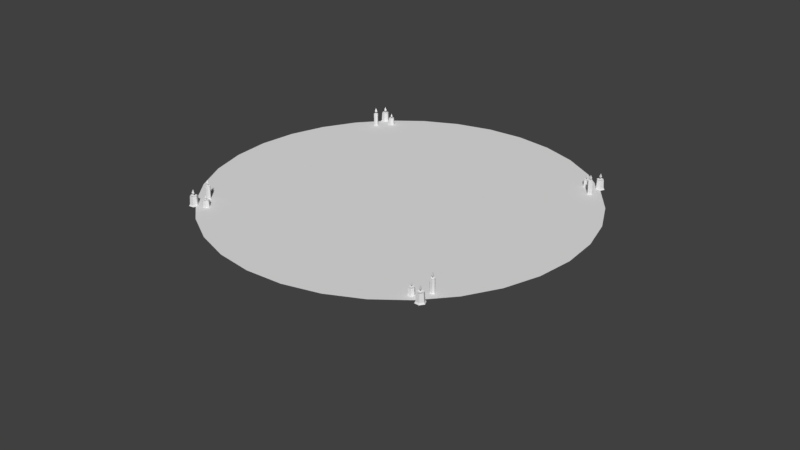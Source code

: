 # Source: syphoness_red.blend  (saved by Blender 2.77.0; exported with 4.5.12 LTS)
import bpy
from mathutils import Matrix  # noqa: F401  (used for matrix-valued properties, if any)

bpy.ops.wm.read_factory_settings(use_empty=True)
scene = bpy.context.scene
scene.name = 'Scene'

# ---- collections
col_collection_1 = bpy.data.collections.new('Collection 1'); scene.collection.children.link(col_collection_1)

# ---- world
world_world = bpy.data.worlds.new('World'); scene.world = world_world
world_world.color = (0.05088, 0.05088, 0.05088)
world_world.use_sun_shadow = False
world_world.sun_shadow_jitter_overblur = 0.0
world_world.cycles.sampling_method = 'MANUAL'

# ---- meshes
me_plane_002 = bpy.data.meshes.new('Plane.002')
me_plane_002.from_pydata([(16.83, 18.2, 0.5012), (17.01, 18.17, 0.2929), (17.05, 18.02, 0.5012), (17.01, 18.17, 0.8872), (17.11, 18.31, 0.5012), (17.24, 18.68, -0.8436), (17.17, 18.52, 0.2123), (17.56, 18.22, -0.8436), (17.39, 18.2, 0.2123), (17.33, 17.71, -0.8436), (17.22, 17.86, 0.2123), (16.77, 17.66, -0.8436), (16.84, 17.82, 0.2123), (16.45, 18.12, -0.8436), (16.62, 18.14, 0.2123), (16.68, 18.63, -0.8436), (16.79, 18.48, 0.2123), (17.01, 18.17, 0.09296), (17.19, 18.57, -0.6927), (17.45, 18.21, -0.6927), (17.26, 17.8, -0.6927), (16.82, 17.77, -0.6927), (16.56, 18.13, -0.6927), (16.75, 18.53, -0.6927), (18.47, 18.81, 0.8737), (18.7, 18.77, 0.6091), (18.76, 18.59, 0.8737), (18.7, 18.77, 1.364), (18.83, 18.95, 0.8737), (18.99, 19.42, -0.834), (18.9, 19.21, 0.5068), (19.4, 18.83, -0.834), (19.18, 18.82, 0.5068), (19.1, 18.19, -0.834), (18.97, 18.38, 0.5068), (18.4, 18.13, -0.834), (18.49, 18.33, 0.5068), (17.99, 18.71, -0.834), (18.21, 18.73, 0.5068), (18.29, 19.35, -0.834), (18.42, 19.17, 0.5068), (18.7, 18.77, 0.3552), (18.93, 19.29, -0.6425), (19.26, 18.82, -0.6425), (19.02, 18.31, -0.6425), (18.46, 18.26, -0.6425), (18.13, 18.72, -0.6425), (18.37, 19.24, -0.6425), (18.34, 16.46, 1.449), (18.56, 16.42, 1.185), (18.63, 16.23, 1.449), (18.56, 16.42, 1.939), (18.7, 16.59, 1.449), (18.76, 16.84, -0.834), (18.7, 16.7, 1.082), (19.03, 16.46, -0.834), (18.88, 16.45, 1.082), (18.83, 16.04, -0.834), (18.74, 16.16, 1.082), (18.37, 16.0, -0.834), (18.43, 16.14, 1.082), (18.1, 16.38, -0.834), (18.25, 16.39, 1.082), (18.3, 16.8, -0.834), (18.38, 16.68, 1.082), (18.56, 16.42, 0.9307), (18.69, 16.69, -0.6425), (18.87, 16.45, -0.6425), (18.74, 16.17, -0.6425), (18.44, 16.15, -0.6425), (18.26, 16.39, -0.6425), (18.39, 16.67, -0.6425), (-16.83, 18.46, 0.5012), (-17.01, 18.43, 0.2929), (-17.06, 18.28, 0.5012), (-17.01, 18.43, 0.8872), (-17.12, 18.56, 0.5012), (-17.26, 18.93, -0.8436), (-17.18, 18.77, 0.2123), (-17.57, 18.47, -0.8436), (-17.39, 18.45, 0.2123), (-17.32, 17.96, -0.8436), (-17.23, 18.11, 0.2123), (-16.77, 17.92, -0.8436), (-16.85, 18.08, 0.2123), (-16.46, 18.39, -0.8436), (-16.63, 18.4, 0.2123), (-16.7, 18.89, -0.8436), (-16.8, 18.74, 0.2123), (-17.01, 18.43, 0.09295), (-17.21, 18.83, -0.6927), (-17.46, 18.46, -0.6927), (-17.26, 18.06, -0.6927), (-16.82, 18.03, -0.6927), (-16.57, 18.39, -0.6927), (-16.76, 18.8, -0.6927), (-18.49, 19.04, 0.8737), (-18.71, 19.0, 0.6091), (-18.77, 18.81, 0.8737), (-18.71, 19.0, 1.364), (-18.85, 19.17, 0.8737), (-19.02, 19.64, -0.834), (-18.92, 19.44, 0.5068), (-19.42, 19.05, -0.834), (-19.2, 19.03, 0.5068), (-19.11, 18.41, -0.834), (-18.98, 18.6, 0.5068), (-18.4, 18.36, -0.834), (-18.5, 18.56, 0.5068), (-18.01, 18.95, -0.834), (-18.23, 18.97, 0.5068), (-18.32, 19.59, -0.834), (-18.44, 19.4, 0.5068), (-18.71, 19.0, 0.3552), (-18.96, 19.51, -0.6425), (-19.28, 19.04, -0.6425), (-19.03, 18.53, -0.6425), (-18.47, 18.49, -0.6425), (-18.15, 18.96, -0.6425), (-18.4, 19.47, -0.6425), (-18.31, 16.69, 1.449), (-18.54, 16.65, 1.185), (-18.6, 16.46, 1.449), (-18.54, 16.65, 1.939), (-18.68, 16.82, 1.449), (-18.74, 17.07, -0.834), (-18.68, 16.93, 1.082), (-19.01, 16.68, -0.834), (-18.85, 16.67, 1.082), (-18.8, 16.26, -0.834), (-18.72, 16.39, 1.082), (-18.34, 16.23, -0.834), (-18.4, 16.37, 1.082), (-18.08, 16.62, -0.834), (-18.23, 16.63, 1.082), (-18.28, 17.04, -0.834), (-18.36, 16.91, 1.082), (-18.54, 16.65, 0.9307), (-18.67, 16.92, -0.6425), (-18.84, 16.67, -0.6425), (-18.71, 16.4, -0.6425), (-18.41, 16.38, -0.6425), (-18.24, 16.63, -0.6425), (-18.37, 16.9, -0.6425), (-16.83, -18.2, 0.5012), (-17.01, -18.17, 0.2929), (-17.05, -18.02, 0.5012), (-17.01, -18.17, 0.8872), (-17.11, -18.31, 0.5012), (-17.24, -18.68, -0.8436), (-17.17, -18.52, 0.2123), (-17.56, -18.22, -0.8436), (-17.39, -18.2, 0.2123), (-17.33, -17.71, -0.8436), (-17.22, -17.86, 0.2123), (-16.77, -17.66, -0.8436), (-16.84, -17.82, 0.2123), (-16.45, -18.12, -0.8436), (-16.63, -18.14, 0.2123), (-16.68, -18.63, -0.8436), (-16.79, -18.48, 0.2123), (-17.01, -18.17, 0.09296), (-17.19, -18.57, -0.6927), (-17.45, -18.21, -0.6927), (-17.26, -17.8, -0.6927), (-16.82, -17.77, -0.6927), (-16.56, -18.13, -0.6927), (-16.75, -18.53, -0.6927), (-18.47, -18.81, 0.8737), (-18.7, -18.77, 0.6091), (-18.76, -18.59, 0.8737), (-18.7, -18.77, 1.364), (-18.83, -18.95, 0.8737), (-18.99, -19.42, -0.834), (-18.9, -19.21, 0.5068), (-19.4, -18.83, -0.834), (-19.18, -18.82, 0.5068), (-19.1, -18.19, -0.834), (-18.97, -18.38, 0.5068), (-18.4, -18.13, -0.834), (-18.49, -18.33, 0.5068), (-17.99, -18.71, -0.834), (-18.21, -18.73, 0.5068), (-18.29, -19.35, -0.834), (-18.42, -19.17, 0.5068), (-18.7, -18.77, 0.3552), (-18.93, -19.29, -0.6425), (-19.26, -18.82, -0.6425), (-19.02, -18.31, -0.6425), (-18.46, -18.26, -0.6425), (-18.13, -18.72, -0.6425), (-18.37, -19.24, -0.6425), (-18.34, -16.46, 1.449), (-18.56, -16.42, 1.185), (-18.63, -16.23, 1.449), (-18.56, -16.42, 1.939), (-18.7, -16.59, 1.449), (-18.76, -16.84, -0.834), (-18.7, -16.7, 1.082), (-19.03, -16.46, -0.834), (-18.88, -16.45, 1.082), (-18.83, -16.04, -0.834), (-18.74, -16.16, 1.082), (-18.37, -16.0, -0.834), (-18.43, -16.14, 1.082), (-18.1, -16.38, -0.834), (-18.25, -16.39, 1.082), (-18.3, -16.8, -0.834), (-18.38, -16.68, 1.082), (-18.56, -16.42, 0.9307), (-18.69, -16.69, -0.6425), (-18.87, -16.45, -0.6425), (-18.74, -16.17, -0.6425), (-18.44, -16.15, -0.6425), (-18.26, -16.39, -0.6425), (-18.39, -16.67, -0.6425), (16.83, -18.46, 0.5012), (17.01, -18.43, 0.2929), (17.06, -18.28, 0.5012), (17.01, -18.43, 0.8872), (17.12, -18.56, 0.5012), (17.26, -18.93, -0.8436), (17.18, -18.77, 0.2123), (17.57, -18.47, -0.8436), (17.39, -18.45, 0.2123), (17.32, -17.96, -0.8436), (17.23, -18.11, 0.2123), (16.77, -17.92, -0.8436), (16.85, -18.08, 0.2123), (16.46, -18.39, -0.8436), (16.63, -18.4, 0.2123), (16.7, -18.89, -0.8436), (16.8, -18.74, 0.2123), (17.01, -18.43, 0.09295), (17.21, -18.83, -0.6927), (17.46, -18.46, -0.6927), (17.26, -18.06, -0.6927), (16.82, -18.03, -0.6927), (16.57, -18.39, -0.6927), (16.76, -18.8, -0.6927), (18.49, -19.04, 0.8737), (18.71, -19.0, 0.6091), (18.77, -18.81, 0.8737), (18.71, -19.0, 1.364), (18.85, -19.17, 0.8737), (19.02, -19.64, -0.834), (18.92, -19.44, 0.5068), (19.42, -19.05, -0.834), (19.2, -19.03, 0.5068), (19.11, -18.41, -0.834), (18.98, -18.6, 0.5068), (18.4, -18.36, -0.834), (18.5, -18.56, 0.5068), (18.01, -18.95, -0.834), (18.23, -18.97, 0.5068), (18.32, -19.59, -0.834), (18.44, -19.4, 0.5068), (18.71, -19.0, 0.3552), (18.96, -19.51, -0.6425), (19.28, -19.04, -0.6425), (19.03, -18.53, -0.6425), (18.47, -18.49, -0.6425), (18.15, -18.96, -0.6425), (18.4, -19.47, -0.6425), (18.31, -16.69, 1.449), (18.54, -16.65, 1.185), (18.6, -16.46, 1.449), (18.54, -16.65, 1.939), (18.68, -16.82, 1.449), (18.74, -17.07, -0.834), (18.68, -16.93, 1.082), (19.01, -16.68, -0.834), (18.85, -16.67, 1.082), (18.8, -16.26, -0.834), (18.72, -16.39, 1.082), (18.34, -16.23, -0.834), (18.4, -16.37, 1.082), (18.08, -16.62, -0.834), (18.23, -16.63, 1.082), (18.28, -17.04, -0.834), (18.36, -16.91, 1.082), (18.54, -16.65, 0.9307), (18.67, -16.92, -0.6425), (18.84, -16.67, -0.6425), (18.71, -16.4, -0.6425), (18.41, -16.38, -0.6425), (18.24, -16.63, -0.6425), (18.37, -16.9, -0.6425)], [], [(4, 3, 2), (0, 3, 4), (0, 2, 3), (2, 1, 4), (4, 1, 0), (2, 0, 1), (18, 6, 8, 19), (19, 8, 10, 20), (20, 10, 12, 21), (14, 12, 17), (21, 12, 14, 22), (22, 14, 16, 23), (10, 8, 17), (16, 14, 17), (8, 6, 17), (12, 10, 17), (6, 16, 17), (15, 23, 18, 5), (13, 22, 23, 15), (11, 21, 22, 13), (9, 20, 21, 11), (7, 19, 20, 9), (5, 18, 19, 7), (23, 16, 6, 18), (28, 27, 26), (24, 27, 28), (24, 26, 27), (26, 25, 28), (28, 25, 24), (26, 24, 25), (42, 30, 32, 43), (43, 32, 34, 44), (44, 34, 36, 45), (38, 36, 41), (45, 36, 38, 46), (46, 38, 40, 47), (34, 32, 41), (40, 38, 41), (32, 30, 41), (36, 34, 41), (30, 40, 41), (39, 47, 42, 29), (37, 46, 47, 39), (35, 45, 46, 37), (33, 44, 45, 35), (31, 43, 44, 33), (29, 42, 43, 31), (47, 40, 30, 42), (52, 51, 50), (48, 51, 52), (48, 50, 51), (50, 49, 52), (52, 49, 48), (50, 48, 49), (66, 54, 56, 67), (67, 56, 58, 68), (68, 58, 60, 69), (62, 60, 65), (69, 60, 62, 70), (70, 62, 64, 71), (58, 56, 65), (64, 62, 65), (56, 54, 65), (60, 58, 65), (54, 64, 65), (63, 71, 66, 53), (61, 70, 71, 63), (59, 69, 70, 61), (57, 68, 69, 59), (55, 67, 68, 57), (53, 66, 67, 55), (71, 64, 54, 66), (76, 74, 75), (72, 76, 75), (72, 75, 74), (74, 76, 73), (76, 72, 73), (74, 73, 72), (90, 91, 80, 78), (91, 92, 82, 80), (92, 93, 84, 82), (86, 89, 84), (93, 94, 86, 84), (94, 95, 88, 86), (82, 89, 80), (88, 89, 86), (80, 89, 78), (84, 89, 82), (78, 89, 88), (87, 77, 90, 95), (85, 87, 95, 94), (83, 85, 94, 93), (81, 83, 93, 92), (79, 81, 92, 91), (77, 79, 91, 90), (95, 90, 78, 88), (100, 98, 99), (96, 100, 99), (96, 99, 98), (98, 100, 97), (100, 96, 97), (98, 97, 96), (114, 115, 104, 102), (115, 116, 106, 104), (116, 117, 108, 106), (110, 113, 108), (117, 118, 110, 108), (118, 119, 112, 110), (106, 113, 104), (112, 113, 110), (104, 113, 102), (108, 113, 106), (102, 113, 112), (111, 101, 114, 119), (109, 111, 119, 118), (107, 109, 118, 117), (105, 107, 117, 116), (103, 105, 116, 115), (101, 103, 115, 114), (119, 114, 102, 112), (124, 122, 123), (120, 124, 123), (120, 123, 122), (122, 124, 121), (124, 120, 121), (122, 121, 120), (138, 139, 128, 126), (139, 140, 130, 128), (140, 141, 132, 130), (134, 137, 132), (141, 142, 134, 132), (142, 143, 136, 134), (130, 137, 128), (136, 137, 134), (128, 137, 126), (132, 137, 130), (126, 137, 136), (135, 125, 138, 143), (133, 135, 143, 142), (131, 133, 142, 141), (129, 131, 141, 140), (127, 129, 140, 139), (125, 127, 139, 138), (143, 138, 126, 136), (148, 147, 146), (144, 147, 148), (144, 146, 147), (146, 145, 148), (148, 145, 144), (146, 144, 145), (162, 150, 152, 163), (163, 152, 154, 164), (164, 154, 156, 165), (158, 156, 161), (165, 156, 158, 166), (166, 158, 160, 167), (154, 152, 161), (160, 158, 161), (152, 150, 161), (156, 154, 161), (150, 160, 161), (159, 167, 162, 149), (157, 166, 167, 159), (155, 165, 166, 157), (153, 164, 165, 155), (151, 163, 164, 153), (149, 162, 163, 151), (167, 160, 150, 162), (172, 171, 170), (168, 171, 172), (168, 170, 171), (170, 169, 172), (172, 169, 168), (170, 168, 169), (186, 174, 176, 187), (187, 176, 178, 188), (188, 178, 180, 189), (182, 180, 185), (189, 180, 182, 190), (190, 182, 184, 191), (178, 176, 185), (184, 182, 185), (176, 174, 185), (180, 178, 185), (174, 184, 185), (183, 191, 186, 173), (181, 190, 191, 183), (179, 189, 190, 181), (177, 188, 189, 179), (175, 187, 188, 177), (173, 186, 187, 175), (191, 184, 174, 186), (196, 195, 194), (192, 195, 196), (192, 194, 195), (194, 193, 196), (196, 193, 192), (194, 192, 193), (210, 198, 200, 211), (211, 200, 202, 212), (212, 202, 204, 213), (206, 204, 209), (213, 204, 206, 214), (214, 206, 208, 215), (202, 200, 209), (208, 206, 209), (200, 198, 209), (204, 202, 209), (198, 208, 209), (207, 215, 210, 197), (205, 214, 215, 207), (203, 213, 214, 205), (201, 212, 213, 203), (199, 211, 212, 201), (197, 210, 211, 199), (215, 208, 198, 210), (220, 218, 219), (216, 220, 219), (216, 219, 218), (218, 220, 217), (220, 216, 217), (218, 217, 216), (234, 235, 224, 222), (235, 236, 226, 224), (236, 237, 228, 226), (230, 233, 228), (237, 238, 230, 228), (238, 239, 232, 230), (226, 233, 224), (232, 233, 230), (224, 233, 222), (228, 233, 226), (222, 233, 232), (231, 221, 234, 239), (229, 231, 239, 238), (227, 229, 238, 237), (225, 227, 237, 236), (223, 225, 236, 235), (221, 223, 235, 234), (239, 234, 222, 232), (244, 242, 243), (240, 244, 243), (240, 243, 242), (242, 244, 241), (244, 240, 241), (242, 241, 240), (258, 259, 248, 246), (259, 260, 250, 248), (260, 261, 252, 250), (254, 257, 252), (261, 262, 254, 252), (262, 263, 256, 254), (250, 257, 248), (256, 257, 254), (248, 257, 246), (252, 257, 250), (246, 257, 256), (255, 245, 258, 263), (253, 255, 263, 262), (251, 253, 262, 261), (249, 251, 261, 260), (247, 249, 260, 259), (245, 247, 259, 258), (263, 258, 246, 256), (268, 266, 267), (264, 268, 267), (264, 267, 266), (266, 268, 265), (268, 264, 265), (266, 265, 264), (282, 283, 272, 270), (283, 284, 274, 272), (284, 285, 276, 274), (278, 281, 276), (285, 286, 278, 276), (286, 287, 280, 278), (274, 281, 272), (280, 281, 278), (272, 281, 270), (276, 281, 274), (270, 281, 280), (279, 269, 282, 287), (277, 279, 287, 286), (275, 277, 286, 285), (273, 275, 285, 284), (271, 273, 284, 283), (269, 271, 283, 282), (287, 282, 270, 280)])
_uv = me_plane_002.uv_layers.new(name='UVMap')
_uv.uv.foreach_set('vector', [0.2045, 0.2382, 0.2015, 0.2464, 0.1985, 0.2383, 0.2045, 0.2382, 0.2015, 0.2464, 0.1985, 0.2383, 0.2045, 0.2382, 0.1985, 0.2383, 0.2015, 0.2464, 0.1985, 0.2383, 0.2015, 0.2348, 0.2045, 0.2382, 0.1985, 0.2383, 0.2015, 0.2348, 0.2045, 0.2382, 0.1985, 0.2383, 0.2045, 0.2382, 0.2015, 0.2348, 0.1899, 0.2366, 0.1899, 0.2471, 0.1937, 0.2471, 0.1944, 0.2366, 0.1944, 0.2366, 0.1937, 0.2471, 0.1937, 0.2471, 0.1944, 0.2366, 0.1944, 0.2366, 0.1937, 0.2471, 0.1899, 0.2471, 0.1899, 0.2366, 0.1754, 0.2393, 0.18, 0.2367, 0.18, 0.2419, 0.1899, 0.2366, 0.1899, 0.2471, 0.1861, 0.2471, 0.1854, 0.2366, 0.1854, 0.2366, 0.1861, 0.2471, 0.1861, 0.2471, 0.1854, 0.2366, 0.1845, 0.2393, 0.1845, 0.2446, 0.18, 0.2419, 0.1754, 0.2446, 0.1754, 0.2393, 0.18, 0.2419, 0.1845, 0.2446, 0.18, 0.2472, 0.18, 0.2419, 0.18, 0.2367, 0.1845, 0.2393, 0.18, 0.2419, 0.18, 0.2472, 0.1754, 0.2446, 0.18, 0.2419, 0.1853, 0.2348, 0.1854, 0.2366, 0.1899, 0.2366, 0.1899, 0.2348, 0.1853, 0.2348, 0.1854, 0.2366, 0.1854, 0.2366, 0.1853, 0.2348, 0.1899, 0.2348, 0.1899, 0.2366, 0.1854, 0.2366, 0.1853, 0.2348, 0.1945, 0.2348, 0.1944, 0.2366, 0.1899, 0.2366, 0.1899, 0.2348, 0.1945, 0.2348, 0.1944, 0.2366, 0.1944, 0.2366, 0.1945, 0.2348, 0.1899, 0.2348, 0.1899, 0.2366, 0.1944, 0.2366, 0.1945, 0.2348, 0.1854, 0.2366, 0.1861, 0.2471, 0.1899, 0.2471, 0.1899, 0.2366, 0.2045, 0.2382, 0.2015, 0.2464, 0.1985, 0.2383, 0.2045, 0.2382, 0.2015, 0.2464, 0.1985, 0.2383, 0.2045, 0.2382, 0.1985, 0.2383, 0.2015, 0.2464, 0.1985, 0.2383, 0.2015, 0.2348, 0.2045, 0.2382, 0.1985, 0.2383, 0.2015, 0.2348, 0.2045, 0.2382, 0.1985, 0.2383, 0.2045, 0.2382, 0.2015, 0.2348, 0.1899, 0.2366, 0.1899, 0.2471, 0.1937, 0.2471, 0.1944, 0.2366, 0.1944, 0.2366, 0.1937, 0.2471, 0.1937, 0.2471, 0.1944, 0.2366, 0.1944, 0.2366, 0.1937, 0.2471, 0.1899, 0.2471, 0.1899, 0.2366, 0.1754, 0.2393, 0.18, 0.2367, 0.18, 0.2419, 0.1899, 0.2366, 0.1899, 0.2471, 0.1861, 0.2471, 0.1854, 0.2366, 0.1854, 0.2366, 0.1861, 0.2471, 0.1861, 0.2471, 0.1854, 0.2366, 0.1845, 0.2393, 0.1845, 0.2446, 0.18, 0.2419, 0.1754, 0.2446, 0.1754, 0.2393, 0.18, 0.2419, 0.1845, 0.2446, 0.18, 0.2472, 0.18, 0.2419, 0.18, 0.2367, 0.1845, 0.2393, 0.18, 0.2419, 0.18, 0.2472, 0.1754, 0.2446, 0.18, 0.2419, 0.1853, 0.2348, 0.1854, 0.2366, 0.1899, 0.2366, 0.1899, 0.2348, 0.1853, 0.2348, 0.1854, 0.2366, 0.1854, 0.2366, 0.1853, 0.2348, 0.1899, 0.2348, 0.1899, 0.2366, 0.1854, 0.2366, 0.1853, 0.2348, 0.1945, 0.2348, 0.1944, 0.2366, 0.1899, 0.2366, 0.1899, 0.2348, 0.1945, 0.2348, 0.1944, 0.2366, 0.1944, 0.2366, 0.1945, 0.2348, 0.1899, 0.2348, 0.1899, 0.2366, 0.1944, 0.2366, 0.1945, 0.2348, 0.1854, 0.2366, 0.1861, 0.2471, 0.1899, 0.2471, 0.1899, 0.2366, 0.2045, 0.2382, 0.2015, 0.2464, 0.1985, 0.2383, 0.2045, 0.2382, 0.2015, 0.2464, 0.1985, 0.2383, 0.2045, 0.2382, 0.1985, 0.2383, 0.2015, 0.2464, 0.1985, 0.2383, 0.2015, 0.2348, 0.2045, 0.2382, 0.1985, 0.2383, 0.2015, 0.2348, 0.2045, 0.2382, 0.1985, 0.2383, 0.2045, 0.2382, 0.2015, 0.2348, 0.1899, 0.2366, 0.1899, 0.2471, 0.1937, 0.2471, 0.1944, 0.2366, 0.1944, 0.2366, 0.1937, 0.2471, 0.1937, 0.2471, 0.1944, 0.2366, 0.1944, 0.2366, 0.1937, 0.2471, 0.1899, 0.2471, 0.1899, 0.2366, 0.1754, 0.2393, 0.18, 0.2367, 0.18, 0.2419, 0.1899, 0.2366, 0.1899, 0.2471, 0.1861, 0.2471, 0.1854, 0.2366, 0.1854, 0.2366, 0.1861, 0.2471, 0.1861, 0.2471, 0.1854, 0.2366, 0.1845, 0.2393, 0.1845, 0.2446, 0.18, 0.2419, 0.1754, 0.2446, 0.1754, 0.2393, 0.18, 0.2419, 0.1845, 0.2446, 0.18, 0.2472, 0.18, 0.2419, 0.18, 0.2367, 0.1845, 0.2393, 0.18, 0.2419, 0.18, 0.2472, 0.1754, 0.2446, 0.18, 0.2419, 0.1853, 0.2348, 0.1854, 0.2366, 0.1899, 0.2366, 0.1899, 0.2348, 0.1853, 0.2348, 0.1854, 0.2366, 0.1854, 0.2366, 0.1853, 0.2348, 0.1899, 0.2348, 0.1899, 0.2366, 0.1854, 0.2366, 0.1853, 0.2348, 0.1945, 0.2348, 0.1944, 0.2366, 0.1899, 0.2366, 0.1899, 0.2348, 0.1945, 0.2348, 0.1944, 0.2366, 0.1944, 0.2366, 0.1945, 0.2348, 0.1899, 0.2348, 0.1899, 0.2366, 0.1944, 0.2366, 0.1945, 0.2348, 0.1854, 0.2366, 0.1861, 0.2471, 0.1899, 0.2471, 0.1899, 0.2366, 0.2045, 0.2382, 0.1985, 0.2383, 0.2015, 0.2464, 0.2045, 0.2382, 0.1985, 0.2383, 0.2015, 0.2464, 0.2045, 0.2382, 0.2015, 0.2464, 0.1985, 0.2383, 0.1985, 0.2383, 0.2045, 0.2382, 0.2015, 0.2348, 0.1985, 0.2383, 0.2045, 0.2382, 0.2015, 0.2348, 0.1985, 0.2383, 0.2015, 0.2348, 0.2045, 0.2382, 0.1899, 0.2366, 0.1944, 0.2366, 0.1937, 0.2471, 0.1899, 0.2471, 0.1944, 0.2366, 0.1944, 0.2366, 0.1937, 0.2471, 0.1937, 0.2471, 0.1944, 0.2366, 0.1899, 0.2366, 0.1899, 0.2471, 0.1937, 0.2471, 0.1754, 0.2393, 0.18, 0.2419, 0.18, 0.2367, 0.1899, 0.2366, 0.1854, 0.2366, 0.1861, 0.2471, 0.1899, 0.2471, 0.1854, 0.2366, 0.1854, 0.2366, 0.1861, 0.2471, 0.1861, 0.2471, 0.1845, 0.2393, 0.18, 0.2419, 0.1845, 0.2446, 0.1754, 0.2446, 0.18, 0.2419, 0.1754, 0.2393, 0.1845, 0.2446, 0.18, 0.2419, 0.18, 0.2472, 0.18, 0.2367, 0.18, 0.2419, 0.1845, 0.2393, 0.18, 0.2472, 0.18, 0.2419, 0.1754, 0.2446, 0.1853, 0.2348, 0.1899, 0.2348, 0.1899, 0.2366, 0.1854, 0.2366, 0.1853, 0.2348, 0.1853, 0.2348, 0.1854, 0.2366, 0.1854, 0.2366, 0.1899, 0.2348, 0.1853, 0.2348, 0.1854, 0.2366, 0.1899, 0.2366, 0.1945, 0.2348, 0.1899, 0.2348, 0.1899, 0.2366, 0.1944, 0.2366, 0.1945, 0.2348, 0.1945, 0.2348, 0.1944, 0.2366, 0.1944, 0.2366, 0.1899, 0.2348, 0.1945, 0.2348, 0.1944, 0.2366, 0.1899, 0.2366, 0.1854, 0.2366, 0.1899, 0.2366, 0.1899, 0.2471, 0.1861, 0.2471, 0.2045, 0.2382, 0.1985, 0.2383, 0.2015, 0.2464, 0.2045, 0.2382, 0.1985, 0.2383, 0.2015, 0.2464, 0.2045, 0.2382, 0.2015, 0.2464, 0.1985, 0.2383, 0.1985, 0.2383, 0.2045, 0.2382, 0.2015, 0.2348, 0.1985, 0.2383, 0.2045, 0.2382, 0.2015, 0.2348, 0.1985, 0.2383, 0.2015, 0.2348, 0.2045, 0.2382, 0.1899, 0.2366, 0.1944, 0.2366, 0.1937, 0.2471, 0.1899, 0.2471, 0.1944, 0.2366, 0.1944, 0.2366, 0.1937, 0.2471, 0.1937, 0.2471, 0.1944, 0.2366, 0.1899, 0.2366, 0.1899, 0.2471, 0.1937, 0.2471, 0.1754, 0.2393, 0.18, 0.2419, 0.18, 0.2367, 0.1899, 0.2366, 0.1854, 0.2366, 0.1861, 0.2471, 0.1899, 0.2471, 0.1854, 0.2366, 0.1854, 0.2366, 0.1861, 0.2471, 0.1861, 0.2471, 0.1845, 0.2393, 0.18, 0.2419, 0.1845, 0.2446, 0.1754, 0.2446, 0.18, 0.2419, 0.1754, 0.2393, 0.1845, 0.2446, 0.18, 0.2419, 0.18, 0.2472, 0.18, 0.2367, 0.18, 0.2419, 0.1845, 0.2393, 0.18, 0.2472, 0.18, 0.2419, 0.1754, 0.2446, 0.1853, 0.2348, 0.1899, 0.2348, 0.1899, 0.2366, 0.1854, 0.2366, 0.1853, 0.2348, 0.1853, 0.2348, 0.1854, 0.2366, 0.1854, 0.2366, 0.1899, 0.2348, 0.1853, 0.2348, 0.1854, 0.2366, 0.1899, 0.2366, 0.1945, 0.2348, 0.1899, 0.2348, 0.1899, 0.2366, 0.1944, 0.2366, 0.1945, 0.2348, 0.1945, 0.2348, 0.1944, 0.2366, 0.1944, 0.2366, 0.1899, 0.2348, 0.1945, 0.2348, 0.1944, 0.2366, 0.1899, 0.2366, 0.1854, 0.2366, 0.1899, 0.2366, 0.1899, 0.2471, 0.1861, 0.2471, 0.2045, 0.2382, 0.1985, 0.2383, 0.2015, 0.2464, 0.2045, 0.2382, 0.1985, 0.2383, 0.2015, 0.2464, 0.2045, 0.2382, 0.2015, 0.2464, 0.1985, 0.2383, 0.1985, 0.2383, 0.2045, 0.2382, 0.2015, 0.2348, 0.1985, 0.2383, 0.2045, 0.2382, 0.2015, 0.2348, 0.1985, 0.2383, 0.2015, 0.2348, 0.2045, 0.2382, 0.1899, 0.2366, 0.1944, 0.2366, 0.1937, 0.2471, 0.1899, 0.2471, 0.1944, 0.2366, 0.1944, 0.2366, 0.1937, 0.2471, 0.1937, 0.2471, 0.1944, 0.2366, 0.1899, 0.2366, 0.1899, 0.2471, 0.1937, 0.2471, 0.1754, 0.2393, 0.18, 0.2419, 0.18, 0.2367, 0.1899, 0.2366, 0.1854, 0.2366, 0.1861, 0.2471, 0.1899, 0.2471, 0.1854, 0.2366, 0.1854, 0.2366, 0.1861, 0.2471, 0.1861, 0.2471, 0.1845, 0.2393, 0.18, 0.2419, 0.1845, 0.2446, 0.1754, 0.2446, 0.18, 0.2419, 0.1754, 0.2393, 0.1845, 0.2446, 0.18, 0.2419, 0.18, 0.2472, 0.18, 0.2367, 0.18, 0.2419, 0.1845, 0.2393, 0.18, 0.2472, 0.18, 0.2419, 0.1754, 0.2446, 0.1853, 0.2348, 0.1899, 0.2348, 0.1899, 0.2366, 0.1854, 0.2366, 0.1853, 0.2348, 0.1853, 0.2348, 0.1854, 0.2366, 0.1854, 0.2366, 0.1899, 0.2348, 0.1853, 0.2348, 0.1854, 0.2366, 0.1899, 0.2366, 0.1945, 0.2348, 0.1899, 0.2348, 0.1899, 0.2366, 0.1944, 0.2366, 0.1945, 0.2348, 0.1945, 0.2348, 0.1944, 0.2366, 0.1944, 0.2366, 0.1899, 0.2348, 0.1945, 0.2348, 0.1944, 0.2366, 0.1899, 0.2366, 0.1854, 0.2366, 0.1899, 0.2366, 0.1899, 0.2471, 0.1861, 0.2471, 0.2045, 0.2382, 0.2015, 0.2464, 0.1985, 0.2383, 0.2045, 0.2382, 0.2015, 0.2464, 0.1985, 0.2383, 0.2045, 0.2382, 0.1985, 0.2383, 0.2015, 0.2464, 0.1985, 0.2383, 0.2015, 0.2348, 0.2045, 0.2382, 0.1985, 0.2383, 0.2015, 0.2348, 0.2045, 0.2382, 0.1985, 0.2383, 0.2045, 0.2382, 0.2015, 0.2348, 0.1899, 0.2366, 0.1899, 0.2471, 0.1937, 0.2471, 0.1944, 0.2366, 0.1944, 0.2366, 0.1937, 0.2471, 0.1937, 0.2471, 0.1944, 0.2366, 0.1944, 0.2366, 0.1937, 0.2471, 0.1899, 0.2471, 0.1899, 0.2366, 0.1754, 0.2393, 0.18, 0.2367, 0.18, 0.2419, 0.1899, 0.2366, 0.1899, 0.2471, 0.1861, 0.2471, 0.1854, 0.2366, 0.1854, 0.2366, 0.1861, 0.2471, 0.1861, 0.2471, 0.1854, 0.2366, 0.1845, 0.2393, 0.1845, 0.2446, 0.18, 0.2419, 0.1754, 0.2446, 0.1754, 0.2393, 0.18, 0.2419, 0.1845, 0.2446, 0.18, 0.2472, 0.18, 0.2419, 0.18, 0.2367, 0.1845, 0.2393, 0.18, 0.2419, 0.18, 0.2472, 0.1754, 0.2446, 0.18, 0.2419, 0.1853, 0.2348, 0.1854, 0.2366, 0.1899, 0.2366, 0.1899, 0.2348, 0.1853, 0.2348, 0.1854, 0.2366, 0.1854, 0.2366, 0.1853, 0.2348, 0.1899, 0.2348, 0.1899, 0.2366, 0.1854, 0.2366, 0.1853, 0.2348, 0.1945, 0.2348, 0.1944, 0.2366, 0.1899, 0.2366, 0.1899, 0.2348, 0.1945, 0.2348, 0.1944, 0.2366, 0.1944, 0.2366, 0.1945, 0.2348, 0.1899, 0.2348, 0.1899, 0.2366, 0.1944, 0.2366, 0.1945, 0.2348, 0.1854, 0.2366, 0.1861, 0.2471, 0.1899, 0.2471, 0.1899, 0.2366, 0.2045, 0.2382, 0.2015, 0.2464, 0.1985, 0.2383, 0.2045, 0.2382, 0.2015, 0.2464, 0.1985, 0.2383, 0.2045, 0.2382, 0.1985, 0.2383, 0.2015, 0.2464, 0.1985, 0.2383, 0.2015, 0.2348, 0.2045, 0.2382, 0.1985, 0.2383, 0.2015, 0.2348, 0.2045, 0.2382, 0.1985, 0.2383, 0.2045, 0.2382, 0.2015, 0.2348, 0.1899, 0.2366, 0.1899, 0.2471, 0.1937, 0.2471, 0.1944, 0.2366, 0.1944, 0.2366, 0.1937, 0.2471, 0.1937, 0.2471, 0.1944, 0.2366, 0.1944, 0.2366, 0.1937, 0.2471, 0.1899, 0.2471, 0.1899, 0.2366, 0.1754, 0.2393, 0.18, 0.2367, 0.18, 0.2419, 0.1899, 0.2366, 0.1899, 0.2471, 0.1861, 0.2471, 0.1854, 0.2366, 0.1854, 0.2366, 0.1861, 0.2471, 0.1861, 0.2471, 0.1854, 0.2366, 0.1845, 0.2393, 0.1845, 0.2446, 0.18, 0.2419, 0.1754, 0.2446, 0.1754, 0.2393, 0.18, 0.2419, 0.1845, 0.2446, 0.18, 0.2472, 0.18, 0.2419, 0.18, 0.2367, 0.1845, 0.2393, 0.18, 0.2419, 0.18, 0.2472, 0.1754, 0.2446, 0.18, 0.2419, 0.1853, 0.2348, 0.1854, 0.2366, 0.1899, 0.2366, 0.1899, 0.2348, 0.1853, 0.2348, 0.1854, 0.2366, 0.1854, 0.2366, 0.1853, 0.2348, 0.1899, 0.2348, 0.1899, 0.2366, 0.1854, 0.2366, 0.1853, 0.2348, 0.1945, 0.2348, 0.1944, 0.2366, 0.1899, 0.2366, 0.1899, 0.2348, 0.1945, 0.2348, 0.1944, 0.2366, 0.1944, 0.2366, 0.1945, 0.2348, 0.1899, 0.2348, 0.1899, 0.2366, 0.1944, 0.2366, 0.1945, 0.2348, 0.1854, 0.2366, 0.1861, 0.2471, 0.1899, 0.2471, 0.1899, 0.2366, 0.2045, 0.2382, 0.2015, 0.2464, 0.1985, 0.2383, 0.2045, 0.2382, 0.2015, 0.2464, 0.1985, 0.2383, 0.2045, 0.2382, 0.1985, 0.2383, 0.2015, 0.2464, 0.1985, 0.2383, 0.2015, 0.2348, 0.2045, 0.2382, 0.1985, 0.2383, 0.2015, 0.2348, 0.2045, 0.2382, 0.1985, 0.2383, 0.2045, 0.2382, 0.2015, 0.2348, 0.1899, 0.2366, 0.1899, 0.2471, 0.1937, 0.2471, 0.1944, 0.2366, 0.1944, 0.2366, 0.1937, 0.2471, 0.1937, 0.2471, 0.1944, 0.2366, 0.1944, 0.2366, 0.1937, 0.2471, 0.1899, 0.2471, 0.1899, 0.2366, 0.1754, 0.2393, 0.18, 0.2367, 0.18, 0.2419, 0.1899, 0.2366, 0.1899, 0.2471, 0.1861, 0.2471, 0.1854, 0.2366, 0.1854, 0.2366, 0.1861, 0.2471, 0.1861, 0.2471, 0.1854, 0.2366, 0.1845, 0.2393, 0.1845, 0.2446, 0.18, 0.2419, 0.1754, 0.2446, 0.1754, 0.2393, 0.18, 0.2419, 0.1845, 0.2446, 0.18, 0.2472, 0.18, 0.2419, 0.18, 0.2367, 0.1845, 0.2393, 0.18, 0.2419, 0.18, 0.2472, 0.1754, 0.2446, 0.18, 0.2419, 0.1853, 0.2348, 0.1854, 0.2366, 0.1899, 0.2366, 0.1899, 0.2348, 0.1853, 0.2348, 0.1854, 0.2366, 0.1854, 0.2366, 0.1853, 0.2348, 0.1899, 0.2348, 0.1899, 0.2366, 0.1854, 0.2366, 0.1853, 0.2348, 0.1945, 0.2348, 0.1944, 0.2366, 0.1899, 0.2366, 0.1899, 0.2348, 0.1945, 0.2348, 0.1944, 0.2366, 0.1944, 0.2366, 0.1945, 0.2348, 0.1899, 0.2348, 0.1899, 0.2366, 0.1944, 0.2366, 0.1945, 0.2348, 0.1854, 0.2366, 0.1861, 0.2471, 0.1899, 0.2471, 0.1899, 0.2366, 0.2045, 0.2382, 0.1985, 0.2383, 0.2015, 0.2464, 0.2045, 0.2382, 0.1985, 0.2383, 0.2015, 0.2464, 0.2045, 0.2382, 0.2015, 0.2464, 0.1985, 0.2383, 0.1985, 0.2383, 0.2045, 0.2382, 0.2015, 0.2348, 0.1985, 0.2383, 0.2045, 0.2382, 0.2015, 0.2348, 0.1985, 0.2383, 0.2015, 0.2348, 0.2045, 0.2382, 0.1899, 0.2366, 0.1944, 0.2366, 0.1937, 0.2471, 0.1899, 0.2471, 0.1944, 0.2366, 0.1944, 0.2366, 0.1937, 0.2471, 0.1937, 0.2471, 0.1944, 0.2366, 0.1899, 0.2366, 0.1899, 0.2471, 0.1937, 0.2471, 0.1754, 0.2393, 0.18, 0.2419, 0.18, 0.2367, 0.1899, 0.2366, 0.1854, 0.2366, 0.1861, 0.2471, 0.1899, 0.2471, 0.1854, 0.2366, 0.1854, 0.2366, 0.1861, 0.2471, 0.1861, 0.2471, 0.1845, 0.2393, 0.18, 0.2419, 0.1845, 0.2446, 0.1754, 0.2446, 0.18, 0.2419, 0.1754, 0.2393, 0.1845, 0.2446, 0.18, 0.2419, 0.18, 0.2472, 0.18, 0.2367, 0.18, 0.2419, 0.1845, 0.2393, 0.18, 0.2472, 0.18, 0.2419, 0.1754, 0.2446, 0.1853, 0.2348, 0.1899, 0.2348, 0.1899, 0.2366, 0.1854, 0.2366, 0.1853, 0.2348, 0.1853, 0.2348, 0.1854, 0.2366, 0.1854, 0.2366, 0.1899, 0.2348, 0.1853, 0.2348, 0.1854, 0.2366, 0.1899, 0.2366, 0.1945, 0.2348, 0.1899, 0.2348, 0.1899, 0.2366, 0.1944, 0.2366, 0.1945, 0.2348, 0.1945, 0.2348, 0.1944, 0.2366, 0.1944, 0.2366, 0.1899, 0.2348, 0.1945, 0.2348, 0.1944, 0.2366, 0.1899, 0.2366, 0.1854, 0.2366, 0.1899, 0.2366, 0.1899, 0.2471, 0.1861, 0.2471, 0.2045, 0.2382, 0.1985, 0.2383, 0.2015, 0.2464, 0.2045, 0.2382, 0.1985, 0.2383, 0.2015, 0.2464, 0.2045, 0.2382, 0.2015, 0.2464, 0.1985, 0.2383, 0.1985, 0.2383, 0.2045, 0.2382, 0.2015, 0.2348, 0.1985, 0.2383, 0.2045, 0.2382, 0.2015, 0.2348, 0.1985, 0.2383, 0.2015, 0.2348, 0.2045, 0.2382, 0.1899, 0.2366, 0.1944, 0.2366, 0.1937, 0.2471, 0.1899, 0.2471, 0.1944, 0.2366, 0.1944, 0.2366, 0.1937, 0.2471, 0.1937, 0.2471, 0.1944, 0.2366, 0.1899, 0.2366, 0.1899, 0.2471, 0.1937, 0.2471, 0.1754, 0.2393, 0.18, 0.2419, 0.18, 0.2367, 0.1899, 0.2366, 0.1854, 0.2366, 0.1861, 0.2471, 0.1899, 0.2471, 0.1854, 0.2366, 0.1854, 0.2366, 0.1861, 0.2471, 0.1861, 0.2471, 0.1845, 0.2393, 0.18, 0.2419, 0.1845, 0.2446, 0.1754, 0.2446, 0.18, 0.2419, 0.1754, 0.2393, 0.1845, 0.2446, 0.18, 0.2419, 0.18, 0.2472, 0.18, 0.2367, 0.18, 0.2419, 0.1845, 0.2393, 0.18, 0.2472, 0.18, 0.2419, 0.1754, 0.2446, 0.1853, 0.2348, 0.1899, 0.2348, 0.1899, 0.2366, 0.1854, 0.2366, 0.1853, 0.2348, 0.1853, 0.2348, 0.1854, 0.2366, 0.1854, 0.2366, 0.1899, 0.2348, 0.1853, 0.2348, 0.1854, 0.2366, 0.1899, 0.2366, 0.1945, 0.2348, 0.1899, 0.2348, 0.1899, 0.2366, 0.1944, 0.2366, 0.1945, 0.2348, 0.1945, 0.2348, 0.1944, 0.2366, 0.1944, 0.2366, 0.1899, 0.2348, 0.1945, 0.2348, 0.1944, 0.2366, 0.1899, 0.2366, 0.1854, 0.2366, 0.1899, 0.2366, 0.1899, 0.2471, 0.1861, 0.2471, 0.2045, 0.2382, 0.1985, 0.2383, 0.2015, 0.2464, 0.2045, 0.2382, 0.1985, 0.2383, 0.2015, 0.2464, 0.2045, 0.2382, 0.2015, 0.2464, 0.1985, 0.2383, 0.1985, 0.2383, 0.2045, 0.2382, 0.2015, 0.2348, 0.1985, 0.2383, 0.2045, 0.2382, 0.2015, 0.2348, 0.1985, 0.2383, 0.2015, 0.2348, 0.2045, 0.2382, 0.1899, 0.2366, 0.1944, 0.2366, 0.1937, 0.2471, 0.1899, 0.2471, 0.1944, 0.2366, 0.1944, 0.2366, 0.1937, 0.2471, 0.1937, 0.2471, 0.1944, 0.2366, 0.1899, 0.2366, 0.1899, 0.2471, 0.1937, 0.2471, 0.1754, 0.2393, 0.18, 0.2419, 0.18, 0.2367, 0.1899, 0.2366, 0.1854, 0.2366, 0.1861, 0.2471, 0.1899, 0.2471, 0.1854, 0.2366, 0.1854, 0.2366, 0.1861, 0.2471, 0.1861, 0.2471, 0.1845, 0.2393, 0.18, 0.2419, 0.1845, 0.2446, 0.1754, 0.2446, 0.18, 0.2419, 0.1754, 0.2393, 0.1845, 0.2446, 0.18, 0.2419, 0.18, 0.2472, 0.18, 0.2367, 0.18, 0.2419, 0.1845, 0.2393, 0.18, 0.2472, 0.18, 0.2419, 0.1754, 0.2446, 0.1853, 0.2348, 0.1899, 0.2348, 0.1899, 0.2366, 0.1854, 0.2366, 0.1853, 0.2348, 0.1853, 0.2348, 0.1854, 0.2366, 0.1854, 0.2366, 0.1899, 0.2348, 0.1853, 0.2348, 0.1854, 0.2366, 0.1899, 0.2366, 0.1945, 0.2348, 0.1899, 0.2348, 0.1899, 0.2366, 0.1944, 0.2366, 0.1945, 0.2348, 0.1945, 0.2348, 0.1944, 0.2366, 0.1944, 0.2366, 0.1899, 0.2348, 0.1945, 0.2348, 0.1944, 0.2366, 0.1899, 0.2366, 0.1854, 0.2366, 0.1899, 0.2366, 0.1899, 0.2471, 0.1861, 0.2471])
me_plane_002.use_remesh_preserve_volume = False
me_plane_002.use_remesh_preserve_attributes = False
me_plane_002.use_mirror_vertex_groups = False
me_plane_002.update()
me_sphere_002 = bpy.data.meshes.new('Sphere.002')
me_sphere_002.from_pydata([(6.779, 25.53, -1.8), (11.63, 23.72, -1.8), (16.04, 21.01, -1.8), (19.83, 17.49, -1.8), (22.86, 13.29, -1.8), (25.02, 8.587, -1.8), (26.22, 3.552, -1.8), (26.41, -1.621, -1.8), (25.59, -6.731, -1.8), (23.78, -11.58, -1.8), (21.07, -15.99, -1.8), (17.55, -19.78, -1.8), (13.35, -22.82, -1.8), (8.648, -24.97, -1.8), (3.612, -26.17, -1.8), (-1.561, -26.36, -1.8), (-6.671, -25.54, -1.8), (-11.52, -23.74, -1.8), (-15.93, -21.02, -1.8), (-19.72, -17.5, -1.8), (-22.76, -13.31, -1.8), (-24.91, -8.601, -1.8), (-26.11, -3.565, -1.8), (-26.3, 1.608, -1.8), (-25.48, 6.718, -1.8), (-23.68, 11.57, -1.8), (-20.96, 15.98, -1.8), (-17.44, 19.77, -1.8), (-13.25, 22.8, -1.8), (-8.54, 24.96, -1.8), (-3.505, 26.16, -1.8), (1.668, 26.35, -1.8)], [], [(0, 31, 30, 29, 28, 27, 26, 25, 24, 23, 22, 21, 20, 19, 18, 17, 16, 15, 14, 13, 12, 11, 10, 9, 8, 7, 6, 5, 4, 3, 2, 1)])
_uv = me_sphere_002.uv_layers.new(name='UVMap')
_uv.uv.foreach_set('vector', [0.5408, 0.1402, 0.528, 0.1487, 0.5138, 0.1546, 0.4987, 0.1576, 0.4833, 0.1576, 0.4682, 0.1546, 0.454, 0.1487, 0.4412, 0.1402, 0.4304, 0.1293, 0.4218, 0.1165, 0.4159, 0.1023, 0.4129, 0.08721, 0.4129, 0.07184, 0.4159, 0.05675, 0.4218, 0.04255, 0.4304, 0.02976, 0.4412, 0.01889, 0.454, 0.01034, 0.4682, 0.004458, 0.4833, 0.001458, 0.4987, 0.001458, 0.5138, 0.004458, 0.528, 0.01034, 0.5408, 0.01889, 0.5516, 0.02976, 0.5602, 0.04255, 0.5661, 0.05675, 0.5691, 0.07184, 0.5691, 0.08721, 0.5661, 0.1023, 0.5602, 0.1165, 0.5516, 0.1293])
me_sphere_002.use_remesh_preserve_volume = False
me_sphere_002.use_remesh_preserve_attributes = False
me_sphere_002.use_mirror_vertex_groups = False
me_sphere_002.update()
me_plane_004 = bpy.data.meshes.new('Plane.004')
me_plane_004.from_pydata([(-0.5851, -9.398e-08, -1.245), (0.5851, -9.398e-08, -1.245), (-0.5851, 9.398e-08, 1.245), (0.5851, 9.398e-08, 1.245), (-0.5851, 0.02626, 1.245), (-0.5851, 0.02626, -1.245), (0.5851, 0.02626, -1.245), (0.5851, 0.02626, 1.245), (1.382e-07, -0.5851, 1.245), (4.981e-08, 0.5851, 1.245), (-4.981e-08, -0.5851, -1.245), (-1.382e-07, 0.5851, -1.245), (-0.02626, -0.5851, -1.245), (-0.02626, -0.5851, 1.245), (-0.02626, 0.5851, 1.245), (-0.02626, 0.5851, -1.245)], [], [(0, 2, 3, 1), (5, 6, 7, 4), (8, 10, 11, 9), (13, 14, 15, 12)])
_uv = me_plane_004.uv_layers.new(name='UVMap')
_uv.uv.foreach_set('vector', [0.1064, 0.1354, 0.1692, 0.1354, 0.1692, 0.1051, 0.1064, 0.1051, 0.1064, 0.1354, 0.1064, 0.1051, 0.1692, 0.1051, 0.1692, 0.1354, 0.1064, 0.1354, 0.1692, 0.1354, 0.1692, 0.1051, 0.1064, 0.1051, 0.1064, 0.1354, 0.1064, 0.1051, 0.1692, 0.1051, 0.1692, 0.1354])
me_plane_004.use_remesh_preserve_volume = False
me_plane_004.use_remesh_preserve_attributes = False
me_plane_004.use_mirror_vertex_groups = False
me_plane_004.update()

# ---- objects
ob_plane_000 = bpy.data.objects.new('Plane.000', me_plane_002)
ob_ring = bpy.data.objects.new('Ring', me_sphere_002)
ob_auto_attacks_trace = bpy.data.objects.new('auto attacks trace', me_plane_004)

# ---- transforms, parenting, visibility, modifiers, constraints
ob_plane_000.location = (0.08915, -0.03203, 0.8332)
ob_plane_000.lineart.crease_threshold = 0.0
ob_ring.location = (-7.271e-05, -6.954e-05, 1.888)
ob_ring.rotation_euler = (0.0, -0.0, 0.225)
ob_ring.lineart.crease_threshold = 0.0
ob_auto_attacks_trace.location = (0.01416, 0.01022, -5.776)
ob_auto_attacks_trace.rotation_euler = (0.0, -0.0, 4.712)
ob_auto_attacks_trace.scale = (4.305, 4.305, 4.305)
ob_auto_attacks_trace.lineart.crease_threshold = 0.0

# ---- collection membership
col_collection_1.objects.link(ob_plane_000)
col_collection_1.objects.link(ob_ring)
col_collection_1.objects.link(ob_auto_attacks_trace)

# ---- scene / render settings (as saved in the file)
scene.frame_start = 10; scene.frame_end = 240; scene.frame_set(44)
scene.render.engine = 'BLENDER_EEVEE_NEXT'
scene.render.resolution_percentage = 50
scene.render.dither_intensity = 0.0
scene.cycles.use_denoising = False
scene.cycles.samples = 128
scene.cycles.sampling_pattern = 'TABULATED_SOBOL'
scene.cycles.light_sampling_threshold = 0.0
scene.cycles.use_adaptive_sampling = False
scene.cycles.use_light_tree = False
scene.cycles.blur_glossy = 0.0
scene.cycles.sample_clamp_indirect = 0.0
scene.view_settings.view_transform = 'Standard'
bpy.context.view_layer.update()

# ---- added for rendering (the .blend has no active camera and no usable light): camera, sun
cam_auto = bpy.data.cameras.new('AutoCamera')
cam_auto.lens = 50.0
cam_auto.sensor_width = 36.0
cam_auto.clip_end = 1467.37
ob_auto_camera = bpy.data.objects.new('AutoCamera', cam_auto)
scene.collection.objects.link(ob_auto_camera)
ob_auto_camera.location = (83.6647, -100.328, 62.7074)
ob_auto_camera.rotation_euler = (1.09748, -7.21219e-08, 0.694738)
scene.camera = ob_auto_camera
light_auto_sun = bpy.data.lights.new('AutoSun', 'SUN')
light_auto_sun.energy = 3.0
light_auto_sun.angle = 0.0523599
ob_auto_sun = bpy.data.objects.new('AutoSun', light_auto_sun)
scene.collection.objects.link(ob_auto_sun)
ob_auto_sun.rotation_euler = (0.872665, 0.174533, 0.523599)
bpy.context.view_layer.update()
